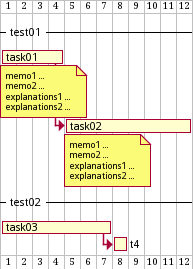

The diagram above was rendered by PlantUML. Its source (embedded in the PNG):
@startgantt
-- test01 --
[task01] lasts 4 days
note bottom
'note left
memo1 ...
memo2 ...
explanations1 ...
explanations2 ...
end note
[task02] lasts 8 days
[task01] -> [task02]
note bottom
'note left
memo1 ...
memo2 ...
explanations1 ...
explanations2 ...
end note
-- test02 --
[task03] as [t3] lasts 7 days
[t3] -> [t4]
@endgantt